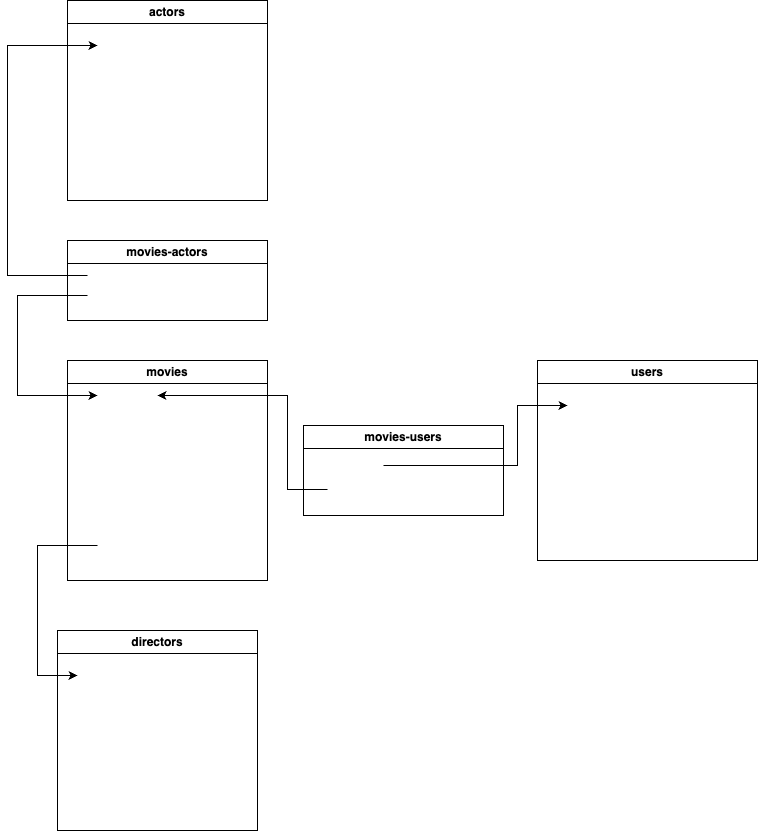

The diagram above was exported from draw.io. Its source (the exported page's mxGraphModel, read from the mxfile embedded in the PNG):
<mxGraphModel dx="2353" dy="1777" grid="1" gridSize="10" guides="1" tooltips="1" connect="1" arrows="1" fold="1" page="1" pageScale="1" pageWidth="827" pageHeight="1169" math="0" shadow="0">
  <root>
    <mxCell id="0" />
    <mxCell id="1" parent="0" />
    <mxCell id="kVuQ7Xd5L_reuaBZHN9v-1" value="movies" style="swimlane;whiteSpace=wrap;html=1;" parent="1" vertex="1">
      <mxGeometry x="930" y="440" width="200" height="220" as="geometry" />
    </mxCell>
    <mxCell id="kVuQ7Xd5L_reuaBZHN9v-2" value="title" style="text;strokeColor=none;align=left;fillColor=none;html=1;verticalAlign=middle;whiteSpace=wrap;rounded=0;fontColor=#FFFFFF;" parent="kVuQ7Xd5L_reuaBZHN9v-1" vertex="1">
      <mxGeometry x="30" y="50" width="60" height="30" as="geometry" />
    </mxCell>
    <mxCell id="kVuQ7Xd5L_reuaBZHN9v-3" value="actor_id" style="text;strokeColor=none;align=left;fillColor=none;html=1;verticalAlign=middle;whiteSpace=wrap;rounded=0;fontColor=#FFFFFF;" parent="kVuQ7Xd5L_reuaBZHN9v-1" vertex="1">
      <mxGeometry x="30" y="140" width="60" height="30" as="geometry" />
    </mxCell>
    <mxCell id="kVuQ7Xd5L_reuaBZHN9v-4" value="director_id" style="text;strokeColor=none;align=left;fillColor=none;html=1;verticalAlign=middle;whiteSpace=wrap;rounded=0;fontColor=#FFFFFF;" parent="kVuQ7Xd5L_reuaBZHN9v-1" vertex="1">
      <mxGeometry x="30" y="170" width="78" height="30" as="geometry" />
    </mxCell>
    <mxCell id="kVuQ7Xd5L_reuaBZHN9v-5" value="duration" style="text;strokeColor=none;align=left;fillColor=none;html=1;verticalAlign=middle;whiteSpace=wrap;rounded=0;fontColor=#FFFFFF;" parent="kVuQ7Xd5L_reuaBZHN9v-1" vertex="1">
      <mxGeometry x="30" y="80" width="120" height="30" as="geometry" />
    </mxCell>
    <mxCell id="kVuQ7Xd5L_reuaBZHN9v-6" value="year" style="text;strokeColor=none;align=left;fillColor=none;html=1;verticalAlign=middle;whiteSpace=wrap;rounded=0;fontColor=#FFFFFF;" parent="kVuQ7Xd5L_reuaBZHN9v-1" vertex="1">
      <mxGeometry x="30" y="110" width="120" height="30" as="geometry" />
    </mxCell>
    <mxCell id="kVuQ7Xd5L_reuaBZHN9v-7" value="id" style="text;strokeColor=none;align=left;fillColor=none;html=1;verticalAlign=middle;whiteSpace=wrap;rounded=0;fontColor=#FFFFFF;" parent="kVuQ7Xd5L_reuaBZHN9v-1" vertex="1">
      <mxGeometry x="30" y="20" width="60" height="30" as="geometry" />
    </mxCell>
    <mxCell id="kVuQ7Xd5L_reuaBZHN9v-8" value="users" style="swimlane;whiteSpace=wrap;html=1;" parent="1" vertex="1">
      <mxGeometry x="1400" y="440" width="220" height="200" as="geometry" />
    </mxCell>
    <mxCell id="kVuQ7Xd5L_reuaBZHN9v-9" value="lastname" style="text;strokeColor=none;align=left;fillColor=none;html=1;verticalAlign=middle;whiteSpace=wrap;rounded=0;fontColor=#FFFFFF;" parent="kVuQ7Xd5L_reuaBZHN9v-8" vertex="1">
      <mxGeometry x="30" y="50" width="60" height="30" as="geometry" />
    </mxCell>
    <mxCell id="kVuQ7Xd5L_reuaBZHN9v-10" value="firstname" style="text;strokeColor=none;align=left;fillColor=none;html=1;verticalAlign=middle;whiteSpace=wrap;rounded=0;fontColor=#FFFFFF;" parent="kVuQ7Xd5L_reuaBZHN9v-8" vertex="1">
      <mxGeometry x="30" y="70" width="60" height="30" as="geometry" />
    </mxCell>
    <mxCell id="kVuQ7Xd5L_reuaBZHN9v-11" value="email" style="text;strokeColor=none;align=left;fillColor=none;html=1;verticalAlign=middle;whiteSpace=wrap;rounded=0;fontColor=#FFFFFF;" parent="kVuQ7Xd5L_reuaBZHN9v-8" vertex="1">
      <mxGeometry x="30" y="100" width="60" height="26" as="geometry" />
    </mxCell>
    <mxCell id="kVuQ7Xd5L_reuaBZHN9v-12" value="password" style="text;strokeColor=none;align=left;fillColor=none;html=1;verticalAlign=middle;whiteSpace=wrap;rounded=0;fontColor=#FFFFFF;" parent="kVuQ7Xd5L_reuaBZHN9v-8" vertex="1">
      <mxGeometry x="30" y="120" width="90" height="30" as="geometry" />
    </mxCell>
    <mxCell id="kVuQ7Xd5L_reuaBZHN9v-13" value="role" style="text;strokeColor=none;align=left;fillColor=none;html=1;verticalAlign=middle;whiteSpace=wrap;rounded=0;fontColor=#FFFFFF;" parent="kVuQ7Xd5L_reuaBZHN9v-8" vertex="1">
      <mxGeometry x="30" y="144" width="60" height="30" as="geometry" />
    </mxCell>
    <mxCell id="kVuQ7Xd5L_reuaBZHN9v-14" value="id" style="text;strokeColor=none;align=left;fillColor=none;html=1;verticalAlign=middle;whiteSpace=wrap;rounded=0;fontColor=#FFFFFF;" parent="kVuQ7Xd5L_reuaBZHN9v-8" vertex="1">
      <mxGeometry x="30" y="30" width="60" height="30" as="geometry" />
    </mxCell>
    <mxCell id="kVuQ7Xd5L_reuaBZHN9v-15" value="directors" style="swimlane;whiteSpace=wrap;html=1;" parent="1" vertex="1">
      <mxGeometry x="920" y="710" width="200" height="200" as="geometry" />
    </mxCell>
    <mxCell id="kVuQ7Xd5L_reuaBZHN9v-16" value="lastname" style="text;strokeColor=none;align=left;fillColor=none;html=1;verticalAlign=middle;whiteSpace=wrap;rounded=0;fontColor=#FFFFFF;" parent="kVuQ7Xd5L_reuaBZHN9v-15" vertex="1">
      <mxGeometry x="20" y="60" width="60" height="30" as="geometry" />
    </mxCell>
    <mxCell id="kVuQ7Xd5L_reuaBZHN9v-17" value="firstname" style="text;strokeColor=none;align=left;fillColor=none;html=1;verticalAlign=middle;whiteSpace=wrap;rounded=0;fontColor=#FFFFFF;" parent="kVuQ7Xd5L_reuaBZHN9v-15" vertex="1">
      <mxGeometry x="20" y="90" width="60" height="30" as="geometry" />
    </mxCell>
    <mxCell id="kVuQ7Xd5L_reuaBZHN9v-18" value="id" style="text;strokeColor=none;align=left;fillColor=none;html=1;verticalAlign=middle;whiteSpace=wrap;rounded=0;fontColor=#FFFFFF;" parent="kVuQ7Xd5L_reuaBZHN9v-15" vertex="1">
      <mxGeometry x="20" y="30" width="60" height="30" as="geometry" />
    </mxCell>
    <mxCell id="kVuQ7Xd5L_reuaBZHN9v-19" value="actors" style="swimlane;whiteSpace=wrap;html=1;" parent="1" vertex="1">
      <mxGeometry x="930" y="80" width="200" height="200" as="geometry" />
    </mxCell>
    <mxCell id="kVuQ7Xd5L_reuaBZHN9v-20" value="lastname" style="text;strokeColor=none;align=left;fillColor=none;html=1;verticalAlign=middle;whiteSpace=wrap;rounded=0;fontColor=#FFFFFF;" parent="kVuQ7Xd5L_reuaBZHN9v-19" vertex="1">
      <mxGeometry x="30" y="50" width="60" height="30" as="geometry" />
    </mxCell>
    <mxCell id="kVuQ7Xd5L_reuaBZHN9v-21" value="firstname" style="text;strokeColor=none;align=left;fillColor=none;html=1;verticalAlign=middle;whiteSpace=wrap;rounded=0;fontColor=#FFFFFF;" parent="kVuQ7Xd5L_reuaBZHN9v-19" vertex="1">
      <mxGeometry x="30" y="76" width="60" height="30" as="geometry" />
    </mxCell>
    <mxCell id="kVuQ7Xd5L_reuaBZHN9v-22" value="role" style="text;strokeColor=none;align=left;fillColor=none;html=1;verticalAlign=middle;whiteSpace=wrap;rounded=0;fontColor=#FFFFFF;" parent="kVuQ7Xd5L_reuaBZHN9v-19" vertex="1">
      <mxGeometry x="30" y="106" width="60" height="30" as="geometry" />
    </mxCell>
    <mxCell id="kVuQ7Xd5L_reuaBZHN9v-23" value="birth_date" style="text;strokeColor=none;align=left;fillColor=none;html=1;verticalAlign=middle;whiteSpace=wrap;rounded=0;fontColor=#FFFFFF;" parent="kVuQ7Xd5L_reuaBZHN9v-19" vertex="1">
      <mxGeometry x="30" y="132" width="120" height="30" as="geometry" />
    </mxCell>
    <mxCell id="kVuQ7Xd5L_reuaBZHN9v-24" value="id" style="text;strokeColor=none;align=left;fillColor=none;html=1;verticalAlign=middle;whiteSpace=wrap;rounded=0;fontColor=#FFFFFF;" parent="kVuQ7Xd5L_reuaBZHN9v-19" vertex="1">
      <mxGeometry x="30" y="30" width="60" height="30" as="geometry" />
    </mxCell>
    <mxCell id="kVuQ7Xd5L_reuaBZHN9v-26" value="movies-users" style="swimlane;whiteSpace=wrap;html=1;" parent="1" vertex="1">
      <mxGeometry x="1166" y="505" width="200" height="90" as="geometry" />
    </mxCell>
    <mxCell id="kVuQ7Xd5L_reuaBZHN9v-27" value="movie_id" style="text;strokeColor=none;align=left;fillColor=none;html=1;verticalAlign=middle;whiteSpace=wrap;rounded=0;fontColor=#FFFFFF;" parent="kVuQ7Xd5L_reuaBZHN9v-26" vertex="1">
      <mxGeometry x="24" y="49" width="100" height="30" as="geometry" />
    </mxCell>
    <mxCell id="kVuQ7Xd5L_reuaBZHN9v-28" value="user_id" style="text;strokeColor=none;align=left;fillColor=none;html=1;verticalAlign=middle;whiteSpace=wrap;rounded=0;fontColor=#FFFFFF;" parent="kVuQ7Xd5L_reuaBZHN9v-26" vertex="1">
      <mxGeometry x="24" y="25" width="56" height="30" as="geometry" />
    </mxCell>
    <mxCell id="kVuQ7Xd5L_reuaBZHN9v-29" style="edgeStyle=orthogonalEdgeStyle;rounded=0;orthogonalLoop=1;jettySize=auto;html=1;entryX=0;entryY=0.5;entryDx=0;entryDy=0;" parent="1" source="kVuQ7Xd5L_reuaBZHN9v-28" target="kVuQ7Xd5L_reuaBZHN9v-14" edge="1">
      <mxGeometry relative="1" as="geometry">
        <Array as="points">
          <mxPoint x="1380" y="545" />
          <mxPoint x="1380" y="485" />
        </Array>
      </mxGeometry>
    </mxCell>
    <mxCell id="kVuQ7Xd5L_reuaBZHN9v-30" style="edgeStyle=orthogonalEdgeStyle;rounded=0;orthogonalLoop=1;jettySize=auto;html=1;entryX=1;entryY=0.5;entryDx=0;entryDy=0;" parent="1" source="kVuQ7Xd5L_reuaBZHN9v-27" target="kVuQ7Xd5L_reuaBZHN9v-7" edge="1">
      <mxGeometry relative="1" as="geometry">
        <Array as="points">
          <mxPoint x="1150" y="569" />
          <mxPoint x="1150" y="475" />
        </Array>
      </mxGeometry>
    </mxCell>
    <mxCell id="wtGwkxsJ9vpB_l6XhfH0-2" style="edgeStyle=orthogonalEdgeStyle;rounded=0;orthogonalLoop=1;jettySize=auto;html=1;entryX=0;entryY=0.5;entryDx=0;entryDy=0;" parent="1" source="kVuQ7Xd5L_reuaBZHN9v-4" target="kVuQ7Xd5L_reuaBZHN9v-18" edge="1">
      <mxGeometry relative="1" as="geometry">
        <Array as="points">
          <mxPoint x="900" y="625" />
          <mxPoint x="900" y="755" />
        </Array>
      </mxGeometry>
    </mxCell>
    <mxCell id="8nZDxLRV6y3Td-JRyrHZ-1" value="movies-actors" style="swimlane;whiteSpace=wrap;html=1;" parent="1" vertex="1">
      <mxGeometry x="930" y="320" width="200" height="80" as="geometry" />
    </mxCell>
    <mxCell id="8nZDxLRV6y3Td-JRyrHZ-2" value="actor_id" style="text;strokeColor=none;align=left;fillColor=none;html=1;verticalAlign=middle;whiteSpace=wrap;rounded=0;fontColor=#FFFFFF;" parent="8nZDxLRV6y3Td-JRyrHZ-1" vertex="1">
      <mxGeometry x="20" y="20" width="56" height="30" as="geometry" />
    </mxCell>
    <mxCell id="8nZDxLRV6y3Td-JRyrHZ-3" value="movie_id" style="text;strokeColor=none;align=left;fillColor=none;html=1;verticalAlign=middle;whiteSpace=wrap;rounded=0;fontColor=#FFFFFF;" parent="8nZDxLRV6y3Td-JRyrHZ-1" vertex="1">
      <mxGeometry x="20" y="40" width="56" height="30" as="geometry" />
    </mxCell>
    <mxCell id="8nZDxLRV6y3Td-JRyrHZ-4" style="edgeStyle=orthogonalEdgeStyle;rounded=0;orthogonalLoop=1;jettySize=auto;html=1;entryX=0;entryY=0.5;entryDx=0;entryDy=0;" parent="1" source="8nZDxLRV6y3Td-JRyrHZ-2" target="kVuQ7Xd5L_reuaBZHN9v-24" edge="1">
      <mxGeometry relative="1" as="geometry">
        <Array as="points">
          <mxPoint x="870" y="355" />
          <mxPoint x="870" y="125" />
        </Array>
      </mxGeometry>
    </mxCell>
    <mxCell id="8nZDxLRV6y3Td-JRyrHZ-5" style="edgeStyle=orthogonalEdgeStyle;rounded=0;orthogonalLoop=1;jettySize=auto;html=1;entryX=0;entryY=0.5;entryDx=0;entryDy=0;" parent="1" source="8nZDxLRV6y3Td-JRyrHZ-3" target="kVuQ7Xd5L_reuaBZHN9v-7" edge="1">
      <mxGeometry relative="1" as="geometry">
        <Array as="points">
          <mxPoint x="880" y="375" />
          <mxPoint x="880" y="475" />
        </Array>
      </mxGeometry>
    </mxCell>
  </root>
</mxGraphModel>